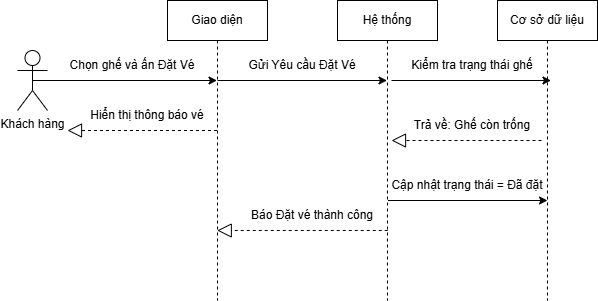

The diagram above was exported from draw.io. Its source (the exported page's mxGraphModel, read from the mxfile embedded in the PNG):
<mxGraphModel dx="985" dy="535" grid="1" gridSize="10" guides="1" tooltips="1" connect="1" arrows="1" fold="1" page="1" pageScale="1" pageWidth="827" pageHeight="1169" math="0" shadow="0">
  <root>
    <mxCell id="0" />
    <mxCell id="1" parent="0" />
    <mxCell id="N9gzmZJbagFqbHjd-xhQ-1" parent="1" style="shape=umlActor;verticalLabelPosition=bottom;verticalAlign=top;html=1;outlineConnect=0;" value="Khách hàng" vertex="1">
      <mxGeometry height="60" width="30" x="40" y="130" as="geometry" />
    </mxCell>
    <mxCell id="N9gzmZJbagFqbHjd-xhQ-5" parent="1" style="shape=umlLifeline;perimeter=lifelinePerimeter;whiteSpace=wrap;html=1;container=1;dropTarget=0;collapsible=0;recursiveResize=0;outlineConnect=0;portConstraint=eastwest;newEdgeStyle={&quot;edgeStyle&quot;:&quot;elbowEdgeStyle&quot;,&quot;elbow&quot;:&quot;vertical&quot;,&quot;curved&quot;:0,&quot;rounded&quot;:0};" value="Giao diện" vertex="1">
      <mxGeometry height="300" width="100" x="190" y="80" as="geometry" />
    </mxCell>
    <mxCell id="N9gzmZJbagFqbHjd-xhQ-6" parent="1" style="shape=umlLifeline;perimeter=lifelinePerimeter;whiteSpace=wrap;html=1;container=1;dropTarget=0;collapsible=0;recursiveResize=0;outlineConnect=0;portConstraint=eastwest;newEdgeStyle={&quot;edgeStyle&quot;:&quot;elbowEdgeStyle&quot;,&quot;elbow&quot;:&quot;vertical&quot;,&quot;curved&quot;:0,&quot;rounded&quot;:0};" value="Hệ thống" vertex="1">
      <mxGeometry height="300" width="100" x="360" y="80" as="geometry" />
    </mxCell>
    <mxCell id="N9gzmZJbagFqbHjd-xhQ-7" parent="1" style="shape=umlLifeline;perimeter=lifelinePerimeter;whiteSpace=wrap;html=1;container=1;dropTarget=0;collapsible=0;recursiveResize=0;outlineConnect=0;portConstraint=eastwest;newEdgeStyle={&quot;edgeStyle&quot;:&quot;elbowEdgeStyle&quot;,&quot;elbow&quot;:&quot;vertical&quot;,&quot;curved&quot;:0,&quot;rounded&quot;:0};" value="Cơ sở dữ liệu" vertex="1">
      <mxGeometry height="300" width="100" x="520" y="80" as="geometry" />
    </mxCell>
    <mxCell id="N9gzmZJbagFqbHjd-xhQ-11" edge="1" parent="1" style="endArrow=classic;html=1;rounded=0;" value="">
      <mxGeometry height="50" relative="1" width="50" as="geometry">
        <mxPoint x="240" y="160" as="sourcePoint" />
        <mxPoint x="409.5" y="160" as="targetPoint" />
      </mxGeometry>
    </mxCell>
    <mxCell id="N9gzmZJbagFqbHjd-xhQ-12" parent="1" style="text;html=1;whiteSpace=wrap;strokeColor=none;fillColor=none;align=center;verticalAlign=middle;rounded=0;" value="Gửi Yêu cầu Đặt Vé" vertex="1">
      <mxGeometry height="30" width="130" x="260" y="130" as="geometry" />
    </mxCell>
    <mxCell id="N9gzmZJbagFqbHjd-xhQ-13" edge="1" parent="1" style="endArrow=classic;html=1;rounded=0;" value="">
      <mxGeometry height="50" relative="1" width="50" as="geometry">
        <mxPoint x="414" y="160" as="sourcePoint" />
        <mxPoint x="573.5" y="160" as="targetPoint" />
      </mxGeometry>
    </mxCell>
    <mxCell id="N9gzmZJbagFqbHjd-xhQ-14" parent="1" style="text;html=1;whiteSpace=wrap;strokeColor=none;fillColor=none;align=center;verticalAlign=middle;rounded=0;" value=" Kiểm tra trạng thái ghế" vertex="1">
      <mxGeometry height="30" width="150" x="420" y="130" as="geometry" />
    </mxCell>
    <mxCell id="N9gzmZJbagFqbHjd-xhQ-19" edge="1" parent="1" style="endArrow=block;dashed=1;endFill=0;endSize=12;html=1;rounded=0;" value="">
      <mxGeometry relative="1" width="160" as="geometry">
        <mxPoint x="564" y="220" as="sourcePoint" />
        <mxPoint x="414" y="220" as="targetPoint" />
      </mxGeometry>
    </mxCell>
    <mxCell id="N9gzmZJbagFqbHjd-xhQ-10" parent="1" style="text;html=1;whiteSpace=wrap;strokeColor=none;fillColor=none;align=center;verticalAlign=middle;rounded=0;" value=" Chọn ghế và ấn Đặt Vé" vertex="1">
      <mxGeometry height="30" width="150" x="80" y="130" as="geometry" />
    </mxCell>
    <mxCell id="N9gzmZJbagFqbHjd-xhQ-23" parent="1" style="text;html=1;whiteSpace=wrap;strokeColor=none;fillColor=none;align=center;verticalAlign=middle;rounded=0;" value="Trả về: Ghế còn trống" vertex="1">
      <mxGeometry height="30" width="120" x="435" y="190" as="geometry" />
    </mxCell>
    <mxCell id="N9gzmZJbagFqbHjd-xhQ-27" edge="1" parent="1" source="N9gzmZJbagFqbHjd-xhQ-1" style="endArrow=classic;html=1;rounded=0;exitX=0.5;exitY=0.5;exitDx=0;exitDy=0;exitPerimeter=0;" target="N9gzmZJbagFqbHjd-xhQ-5" value="">
      <mxGeometry height="50" relative="1" width="50" as="geometry">
        <mxPoint x="90" y="160" as="sourcePoint" />
        <mxPoint x="140" y="110" as="targetPoint" />
      </mxGeometry>
    </mxCell>
    <mxCell id="N9gzmZJbagFqbHjd-xhQ-28" edge="1" parent="1" style="endArrow=classic;html=1;rounded=0;" value="">
      <mxGeometry height="50" relative="1" width="50" as="geometry">
        <Array as="points">
          <mxPoint x="490.5" y="280" />
        </Array>
        <mxPoint x="410.5" y="280" as="sourcePoint" />
        <mxPoint x="570" y="280" as="targetPoint" />
      </mxGeometry>
    </mxCell>
    <mxCell id="N9gzmZJbagFqbHjd-xhQ-29" parent="1" style="text;html=1;whiteSpace=wrap;strokeColor=none;fillColor=none;align=center;verticalAlign=middle;rounded=0;" value=" Cập nhật trạng thái = Đã đặt" vertex="1">
      <mxGeometry height="30" width="160" x="410" y="250" as="geometry" />
    </mxCell>
    <mxCell id="N9gzmZJbagFqbHjd-xhQ-33" edge="1" parent="1" style="endArrow=block;dashed=1;endFill=0;endSize=12;html=1;rounded=0;" value="">
      <mxGeometry relative="1" width="160" as="geometry">
        <mxPoint x="410.25" y="310" as="sourcePoint" />
        <mxPoint x="239.75" y="310" as="targetPoint" />
      </mxGeometry>
    </mxCell>
    <mxCell id="N9gzmZJbagFqbHjd-xhQ-34" parent="1" style="text;html=1;whiteSpace=wrap;strokeColor=none;fillColor=none;align=center;verticalAlign=middle;rounded=0;" value=" Báo Đặt vé thành công" vertex="1">
      <mxGeometry height="30" width="150" x="260" y="280" as="geometry" />
    </mxCell>
    <mxCell id="N9gzmZJbagFqbHjd-xhQ-35" edge="1" parent="1" source="N9gzmZJbagFqbHjd-xhQ-5" style="endArrow=block;dashed=1;endFill=0;endSize=12;html=1;rounded=0;" value="">
      <mxGeometry relative="1" width="160" as="geometry">
        <mxPoint x="75" y="440" as="sourcePoint" />
        <mxPoint x="90" y="210" as="targetPoint" />
      </mxGeometry>
    </mxCell>
    <mxCell id="N9gzmZJbagFqbHjd-xhQ-36" parent="1" style="text;html=1;whiteSpace=wrap;strokeColor=none;fillColor=none;align=center;verticalAlign=middle;rounded=0;" value=" Hiển thị thông báo vé" vertex="1">
      <mxGeometry height="30" width="120" x="110" y="180" as="geometry" />
    </mxCell>
  </root>
</mxGraphModel>